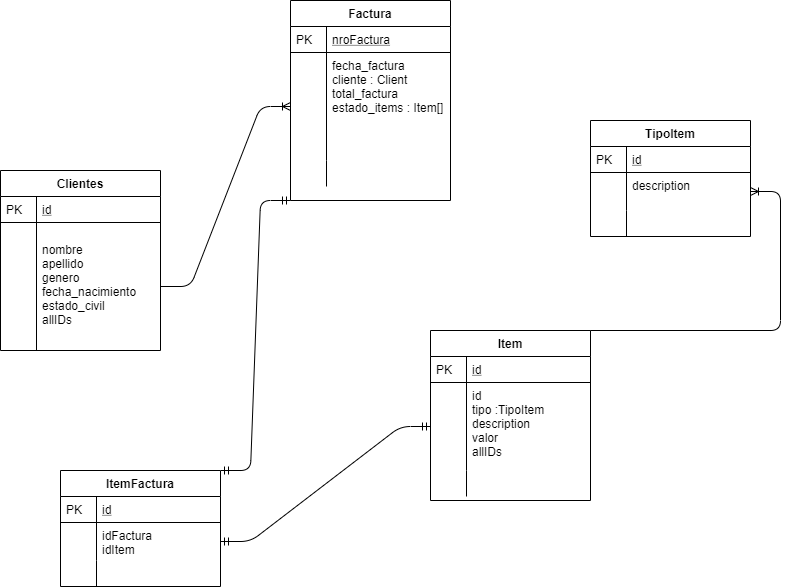

The diagram above was exported from draw.io. Its source (the exported page's mxGraphModel, read from the mxfile embedded in the PNG):
<mxGraphModel dx="1580" dy="753" grid="1" gridSize="10" guides="1" tooltips="1" connect="1" arrows="1" fold="1" page="1" pageScale="1" pageWidth="827" pageHeight="1169" math="0" shadow="0">
  <root>
    <mxCell id="WIyWlLk6GJQsqaUBKTNV-0" />
    <mxCell id="WIyWlLk6GJQsqaUBKTNV-1" parent="WIyWlLk6GJQsqaUBKTNV-0" />
    <mxCell id="Evx-KONN0FnLPEoZrPR7-15" value="" style="edgeStyle=entityRelationEdgeStyle;fontSize=12;html=1;endArrow=ERoneToMany;entryX=0;entryY=0.5;entryDx=0;entryDy=0;exitX=1;exitY=0.5;exitDx=0;exitDy=0;" edge="1" parent="WIyWlLk6GJQsqaUBKTNV-1" source="zkfFHV4jXpPFQw0GAbJ--54" target="zkfFHV4jXpPFQw0GAbJ--59">
      <mxGeometry width="100" height="100" relative="1" as="geometry">
        <mxPoint x="360" y="440" as="sourcePoint" />
        <mxPoint x="460" y="340" as="targetPoint" />
      </mxGeometry>
    </mxCell>
    <mxCell id="zkfFHV4jXpPFQw0GAbJ--56" value="Factura" style="swimlane;fontStyle=1;childLayout=stackLayout;horizontal=1;startSize=26;horizontalStack=0;resizeParent=1;resizeLast=0;collapsible=1;marginBottom=0;rounded=0;shadow=0;strokeWidth=1;" parent="WIyWlLk6GJQsqaUBKTNV-1" vertex="1">
      <mxGeometry x="350" y="30" width="160" height="200" as="geometry">
        <mxRectangle x="260" y="80" width="160" height="26" as="alternateBounds" />
      </mxGeometry>
    </mxCell>
    <mxCell id="zkfFHV4jXpPFQw0GAbJ--57" value="nroFactura" style="shape=partialRectangle;top=0;left=0;right=0;bottom=1;align=left;verticalAlign=top;fillColor=none;spacingLeft=40;spacingRight=4;overflow=hidden;rotatable=0;points=[[0,0.5],[1,0.5]];portConstraint=eastwest;dropTarget=0;rounded=0;shadow=0;strokeWidth=1;fontStyle=4" parent="zkfFHV4jXpPFQw0GAbJ--56" vertex="1">
      <mxGeometry y="26" width="160" height="26" as="geometry" />
    </mxCell>
    <mxCell id="zkfFHV4jXpPFQw0GAbJ--58" value="PK" style="shape=partialRectangle;top=0;left=0;bottom=0;fillColor=none;align=left;verticalAlign=top;spacingLeft=4;spacingRight=4;overflow=hidden;rotatable=0;points=[];portConstraint=eastwest;part=1;" parent="zkfFHV4jXpPFQw0GAbJ--57" vertex="1" connectable="0">
      <mxGeometry width="36" height="26" as="geometry" />
    </mxCell>
    <mxCell id="zkfFHV4jXpPFQw0GAbJ--59" value="fecha_factura&#10;cliente : Client&#10;total_factura&#10;estado_items : Item[]" style="shape=partialRectangle;top=0;left=0;right=0;bottom=0;align=left;verticalAlign=top;fillColor=none;spacingLeft=40;spacingRight=4;overflow=hidden;rotatable=0;points=[[0,0.5],[1,0.5]];portConstraint=eastwest;dropTarget=0;rounded=0;shadow=0;strokeWidth=1;" parent="zkfFHV4jXpPFQw0GAbJ--56" vertex="1">
      <mxGeometry y="52" width="160" height="108" as="geometry" />
    </mxCell>
    <mxCell id="zkfFHV4jXpPFQw0GAbJ--60" value="" style="shape=partialRectangle;top=0;left=0;bottom=0;fillColor=none;align=left;verticalAlign=top;spacingLeft=4;spacingRight=4;overflow=hidden;rotatable=0;points=[];portConstraint=eastwest;part=1;" parent="zkfFHV4jXpPFQw0GAbJ--59" vertex="1" connectable="0">
      <mxGeometry width="36" height="108.00000000000001" as="geometry" />
    </mxCell>
    <mxCell id="zkfFHV4jXpPFQw0GAbJ--61" value="" style="shape=partialRectangle;top=0;left=0;right=0;bottom=0;align=left;verticalAlign=top;fillColor=none;spacingLeft=40;spacingRight=4;overflow=hidden;rotatable=0;points=[[0,0.5],[1,0.5]];portConstraint=eastwest;dropTarget=0;rounded=0;shadow=0;strokeWidth=1;" parent="zkfFHV4jXpPFQw0GAbJ--56" vertex="1">
      <mxGeometry y="160" width="160" height="26" as="geometry" />
    </mxCell>
    <mxCell id="zkfFHV4jXpPFQw0GAbJ--62" value="" style="shape=partialRectangle;top=0;left=0;bottom=0;fillColor=none;align=left;verticalAlign=top;spacingLeft=4;spacingRight=4;overflow=hidden;rotatable=0;points=[];portConstraint=eastwest;part=1;" parent="zkfFHV4jXpPFQw0GAbJ--61" vertex="1" connectable="0">
      <mxGeometry width="36" height="26" as="geometry" />
    </mxCell>
    <mxCell id="zkfFHV4jXpPFQw0GAbJ--51" value="Clientes" style="swimlane;fontStyle=1;childLayout=stackLayout;horizontal=1;startSize=26;horizontalStack=0;resizeParent=1;resizeLast=0;collapsible=1;marginBottom=0;rounded=0;shadow=0;strokeWidth=1;" parent="WIyWlLk6GJQsqaUBKTNV-1" vertex="1">
      <mxGeometry x="60" y="200" width="160" height="180" as="geometry">
        <mxRectangle x="20" y="80" width="160" height="26" as="alternateBounds" />
      </mxGeometry>
    </mxCell>
    <mxCell id="zkfFHV4jXpPFQw0GAbJ--52" value="id" style="shape=partialRectangle;top=0;left=0;right=0;bottom=1;align=left;verticalAlign=top;fillColor=none;spacingLeft=40;spacingRight=4;overflow=hidden;rotatable=0;points=[[0,0.5],[1,0.5]];portConstraint=eastwest;dropTarget=0;rounded=0;shadow=0;strokeWidth=1;fontStyle=4" parent="zkfFHV4jXpPFQw0GAbJ--51" vertex="1">
      <mxGeometry y="26" width="160" height="26" as="geometry" />
    </mxCell>
    <mxCell id="zkfFHV4jXpPFQw0GAbJ--53" value="PK" style="shape=partialRectangle;top=0;left=0;bottom=0;fillColor=none;align=left;verticalAlign=top;spacingLeft=4;spacingRight=4;overflow=hidden;rotatable=0;points=[];portConstraint=eastwest;part=1;" parent="zkfFHV4jXpPFQw0GAbJ--52" vertex="1" connectable="0">
      <mxGeometry width="36" height="26" as="geometry" />
    </mxCell>
    <mxCell id="zkfFHV4jXpPFQw0GAbJ--54" value="&#10;nombre&#10;apellido&#10;genero &#10;fecha_nacimiento&#10;estado_civil&#10;allIDs" style="shape=partialRectangle;top=0;left=0;right=0;bottom=0;align=left;verticalAlign=top;fillColor=none;spacingLeft=40;spacingRight=4;overflow=hidden;rotatable=0;points=[[0,0.5],[1,0.5]];portConstraint=eastwest;dropTarget=0;rounded=0;shadow=0;strokeWidth=1;" parent="zkfFHV4jXpPFQw0GAbJ--51" vertex="1">
      <mxGeometry y="52" width="160" height="128" as="geometry" />
    </mxCell>
    <mxCell id="zkfFHV4jXpPFQw0GAbJ--55" value="" style="shape=partialRectangle;top=0;left=0;bottom=0;fillColor=none;align=left;verticalAlign=top;spacingLeft=4;spacingRight=4;overflow=hidden;rotatable=0;points=[];portConstraint=eastwest;part=1;" parent="zkfFHV4jXpPFQw0GAbJ--54" vertex="1" connectable="0">
      <mxGeometry width="36" height="128" as="geometry" />
    </mxCell>
    <mxCell id="Evx-KONN0FnLPEoZrPR7-16" value="" style="edgeStyle=entityRelationEdgeStyle;fontSize=12;html=1;endArrow=ERmandOne;startArrow=ERmandOne;entryX=0;entryY=1;entryDx=0;entryDy=0;exitX=1;exitY=0;exitDx=0;exitDy=0;" edge="1" parent="WIyWlLk6GJQsqaUBKTNV-1" source="Evx-KONN0FnLPEoZrPR7-7" target="zkfFHV4jXpPFQw0GAbJ--56">
      <mxGeometry width="100" height="100" relative="1" as="geometry">
        <mxPoint x="360" y="440" as="sourcePoint" />
        <mxPoint x="460" y="340" as="targetPoint" />
      </mxGeometry>
    </mxCell>
    <mxCell id="Evx-KONN0FnLPEoZrPR7-7" value="ItemFactura" style="swimlane;fontStyle=1;childLayout=stackLayout;horizontal=1;startSize=26;horizontalStack=0;resizeParent=1;resizeLast=0;collapsible=1;marginBottom=0;rounded=0;shadow=0;strokeWidth=1;" vertex="1" parent="WIyWlLk6GJQsqaUBKTNV-1">
      <mxGeometry x="120" y="500" width="160" height="116" as="geometry">
        <mxRectangle x="260" y="270" width="160" height="26" as="alternateBounds" />
      </mxGeometry>
    </mxCell>
    <mxCell id="Evx-KONN0FnLPEoZrPR7-8" value="id" style="shape=partialRectangle;top=0;left=0;right=0;bottom=1;align=left;verticalAlign=top;fillColor=none;spacingLeft=40;spacingRight=4;overflow=hidden;rotatable=0;points=[[0,0.5],[1,0.5]];portConstraint=eastwest;dropTarget=0;rounded=0;shadow=0;strokeWidth=1;fontStyle=4" vertex="1" parent="Evx-KONN0FnLPEoZrPR7-7">
      <mxGeometry y="26" width="160" height="26" as="geometry" />
    </mxCell>
    <mxCell id="Evx-KONN0FnLPEoZrPR7-9" value="PK" style="shape=partialRectangle;top=0;left=0;bottom=0;fillColor=none;align=left;verticalAlign=top;spacingLeft=4;spacingRight=4;overflow=hidden;rotatable=0;points=[];portConstraint=eastwest;part=1;" vertex="1" connectable="0" parent="Evx-KONN0FnLPEoZrPR7-8">
      <mxGeometry width="36" height="26" as="geometry" />
    </mxCell>
    <mxCell id="Evx-KONN0FnLPEoZrPR7-10" value="idFactura&#10;idItem" style="shape=partialRectangle;top=0;left=0;right=0;bottom=0;align=left;verticalAlign=top;fillColor=none;spacingLeft=40;spacingRight=4;overflow=hidden;rotatable=0;points=[[0,0.5],[1,0.5]];portConstraint=eastwest;dropTarget=0;rounded=0;shadow=0;strokeWidth=1;" vertex="1" parent="Evx-KONN0FnLPEoZrPR7-7">
      <mxGeometry y="52" width="160" height="38" as="geometry" />
    </mxCell>
    <mxCell id="Evx-KONN0FnLPEoZrPR7-11" value="" style="shape=partialRectangle;top=0;left=0;bottom=0;fillColor=none;align=left;verticalAlign=top;spacingLeft=4;spacingRight=4;overflow=hidden;rotatable=0;points=[];portConstraint=eastwest;part=1;" vertex="1" connectable="0" parent="Evx-KONN0FnLPEoZrPR7-10">
      <mxGeometry width="36" height="38" as="geometry" />
    </mxCell>
    <mxCell id="Evx-KONN0FnLPEoZrPR7-12" value="" style="shape=partialRectangle;top=0;left=0;right=0;bottom=0;align=left;verticalAlign=top;fillColor=none;spacingLeft=40;spacingRight=4;overflow=hidden;rotatable=0;points=[[0,0.5],[1,0.5]];portConstraint=eastwest;dropTarget=0;rounded=0;shadow=0;strokeWidth=1;" vertex="1" parent="Evx-KONN0FnLPEoZrPR7-7">
      <mxGeometry y="90" width="160" height="26" as="geometry" />
    </mxCell>
    <mxCell id="Evx-KONN0FnLPEoZrPR7-13" value="" style="shape=partialRectangle;top=0;left=0;bottom=0;fillColor=none;align=left;verticalAlign=top;spacingLeft=4;spacingRight=4;overflow=hidden;rotatable=0;points=[];portConstraint=eastwest;part=1;" vertex="1" connectable="0" parent="Evx-KONN0FnLPEoZrPR7-12">
      <mxGeometry width="36" height="26" as="geometry" />
    </mxCell>
    <mxCell id="Evx-KONN0FnLPEoZrPR7-17" value="" style="edgeStyle=entityRelationEdgeStyle;fontSize=12;html=1;endArrow=ERmandOne;startArrow=ERmandOne;exitX=1;exitY=0.5;exitDx=0;exitDy=0;entryX=0;entryY=0.5;entryDx=0;entryDy=0;" edge="1" parent="WIyWlLk6GJQsqaUBKTNV-1" source="Evx-KONN0FnLPEoZrPR7-10" target="zkfFHV4jXpPFQw0GAbJ--67">
      <mxGeometry width="100" height="100" relative="1" as="geometry">
        <mxPoint x="360" y="640" as="sourcePoint" />
        <mxPoint x="460" y="540" as="targetPoint" />
      </mxGeometry>
    </mxCell>
    <mxCell id="zkfFHV4jXpPFQw0GAbJ--64" value="Item" style="swimlane;fontStyle=1;childLayout=stackLayout;horizontal=1;startSize=26;horizontalStack=0;resizeParent=1;resizeLast=0;collapsible=1;marginBottom=0;rounded=0;shadow=0;strokeWidth=1;" parent="WIyWlLk6GJQsqaUBKTNV-1" vertex="1">
      <mxGeometry x="490" y="360" width="160" height="170" as="geometry">
        <mxRectangle x="260" y="270" width="160" height="26" as="alternateBounds" />
      </mxGeometry>
    </mxCell>
    <mxCell id="zkfFHV4jXpPFQw0GAbJ--65" value="id" style="shape=partialRectangle;top=0;left=0;right=0;bottom=1;align=left;verticalAlign=top;fillColor=none;spacingLeft=40;spacingRight=4;overflow=hidden;rotatable=0;points=[[0,0.5],[1,0.5]];portConstraint=eastwest;dropTarget=0;rounded=0;shadow=0;strokeWidth=1;fontStyle=4" parent="zkfFHV4jXpPFQw0GAbJ--64" vertex="1">
      <mxGeometry y="26" width="160" height="26" as="geometry" />
    </mxCell>
    <mxCell id="zkfFHV4jXpPFQw0GAbJ--66" value="PK" style="shape=partialRectangle;top=0;left=0;bottom=0;fillColor=none;align=left;verticalAlign=top;spacingLeft=4;spacingRight=4;overflow=hidden;rotatable=0;points=[];portConstraint=eastwest;part=1;" parent="zkfFHV4jXpPFQw0GAbJ--65" vertex="1" connectable="0">
      <mxGeometry width="36" height="26" as="geometry" />
    </mxCell>
    <mxCell id="zkfFHV4jXpPFQw0GAbJ--67" value="id&#10;tipo :TipoItem&#10;description&#10;valor&#10;allIDs" style="shape=partialRectangle;top=0;left=0;right=0;bottom=0;align=left;verticalAlign=top;fillColor=none;spacingLeft=40;spacingRight=4;overflow=hidden;rotatable=0;points=[[0,0.5],[1,0.5]];portConstraint=eastwest;dropTarget=0;rounded=0;shadow=0;strokeWidth=1;" parent="zkfFHV4jXpPFQw0GAbJ--64" vertex="1">
      <mxGeometry y="52" width="160" height="88" as="geometry" />
    </mxCell>
    <mxCell id="zkfFHV4jXpPFQw0GAbJ--68" value="" style="shape=partialRectangle;top=0;left=0;bottom=0;fillColor=none;align=left;verticalAlign=top;spacingLeft=4;spacingRight=4;overflow=hidden;rotatable=0;points=[];portConstraint=eastwest;part=1;" parent="zkfFHV4jXpPFQw0GAbJ--67" vertex="1" connectable="0">
      <mxGeometry width="36" height="88" as="geometry" />
    </mxCell>
    <mxCell id="zkfFHV4jXpPFQw0GAbJ--69" value="" style="shape=partialRectangle;top=0;left=0;right=0;bottom=0;align=left;verticalAlign=top;fillColor=none;spacingLeft=40;spacingRight=4;overflow=hidden;rotatable=0;points=[[0,0.5],[1,0.5]];portConstraint=eastwest;dropTarget=0;rounded=0;shadow=0;strokeWidth=1;" parent="zkfFHV4jXpPFQw0GAbJ--64" vertex="1">
      <mxGeometry y="140" width="160" height="26" as="geometry" />
    </mxCell>
    <mxCell id="zkfFHV4jXpPFQw0GAbJ--70" value="" style="shape=partialRectangle;top=0;left=0;bottom=0;fillColor=none;align=left;verticalAlign=top;spacingLeft=4;spacingRight=4;overflow=hidden;rotatable=0;points=[];portConstraint=eastwest;part=1;" parent="zkfFHV4jXpPFQw0GAbJ--69" vertex="1" connectable="0">
      <mxGeometry width="36" height="26" as="geometry" />
    </mxCell>
    <mxCell id="Evx-KONN0FnLPEoZrPR7-0" value="TipoItem" style="swimlane;fontStyle=1;childLayout=stackLayout;horizontal=1;startSize=26;horizontalStack=0;resizeParent=1;resizeLast=0;collapsible=1;marginBottom=0;rounded=0;shadow=0;strokeWidth=1;" vertex="1" parent="WIyWlLk6GJQsqaUBKTNV-1">
      <mxGeometry x="650" y="150" width="160" height="116" as="geometry">
        <mxRectangle x="260" y="270" width="160" height="26" as="alternateBounds" />
      </mxGeometry>
    </mxCell>
    <mxCell id="Evx-KONN0FnLPEoZrPR7-1" value="id" style="shape=partialRectangle;top=0;left=0;right=0;bottom=1;align=left;verticalAlign=top;fillColor=none;spacingLeft=40;spacingRight=4;overflow=hidden;rotatable=0;points=[[0,0.5],[1,0.5]];portConstraint=eastwest;dropTarget=0;rounded=0;shadow=0;strokeWidth=1;fontStyle=4" vertex="1" parent="Evx-KONN0FnLPEoZrPR7-0">
      <mxGeometry y="26" width="160" height="26" as="geometry" />
    </mxCell>
    <mxCell id="Evx-KONN0FnLPEoZrPR7-2" value="PK" style="shape=partialRectangle;top=0;left=0;bottom=0;fillColor=none;align=left;verticalAlign=top;spacingLeft=4;spacingRight=4;overflow=hidden;rotatable=0;points=[];portConstraint=eastwest;part=1;" vertex="1" connectable="0" parent="Evx-KONN0FnLPEoZrPR7-1">
      <mxGeometry width="36" height="26" as="geometry" />
    </mxCell>
    <mxCell id="Evx-KONN0FnLPEoZrPR7-3" value="description" style="shape=partialRectangle;top=0;left=0;right=0;bottom=0;align=left;verticalAlign=top;fillColor=none;spacingLeft=40;spacingRight=4;overflow=hidden;rotatable=0;points=[[0,0.5],[1,0.5]];portConstraint=eastwest;dropTarget=0;rounded=0;shadow=0;strokeWidth=1;" vertex="1" parent="Evx-KONN0FnLPEoZrPR7-0">
      <mxGeometry y="52" width="160" height="38" as="geometry" />
    </mxCell>
    <mxCell id="Evx-KONN0FnLPEoZrPR7-4" value="" style="shape=partialRectangle;top=0;left=0;bottom=0;fillColor=none;align=left;verticalAlign=top;spacingLeft=4;spacingRight=4;overflow=hidden;rotatable=0;points=[];portConstraint=eastwest;part=1;" vertex="1" connectable="0" parent="Evx-KONN0FnLPEoZrPR7-3">
      <mxGeometry width="36" height="38" as="geometry" />
    </mxCell>
    <mxCell id="Evx-KONN0FnLPEoZrPR7-5" value="" style="shape=partialRectangle;top=0;left=0;right=0;bottom=0;align=left;verticalAlign=top;fillColor=none;spacingLeft=40;spacingRight=4;overflow=hidden;rotatable=0;points=[[0,0.5],[1,0.5]];portConstraint=eastwest;dropTarget=0;rounded=0;shadow=0;strokeWidth=1;" vertex="1" parent="Evx-KONN0FnLPEoZrPR7-0">
      <mxGeometry y="90" width="160" height="26" as="geometry" />
    </mxCell>
    <mxCell id="Evx-KONN0FnLPEoZrPR7-6" value="" style="shape=partialRectangle;top=0;left=0;bottom=0;fillColor=none;align=left;verticalAlign=top;spacingLeft=4;spacingRight=4;overflow=hidden;rotatable=0;points=[];portConstraint=eastwest;part=1;" vertex="1" connectable="0" parent="Evx-KONN0FnLPEoZrPR7-5">
      <mxGeometry width="36" height="26" as="geometry" />
    </mxCell>
    <mxCell id="Evx-KONN0FnLPEoZrPR7-18" value="" style="edgeStyle=entityRelationEdgeStyle;fontSize=12;html=1;endArrow=ERoneToMany;exitX=1;exitY=0;exitDx=0;exitDy=0;" edge="1" parent="WIyWlLk6GJQsqaUBKTNV-1" source="zkfFHV4jXpPFQw0GAbJ--64" target="Evx-KONN0FnLPEoZrPR7-3">
      <mxGeometry width="100" height="100" relative="1" as="geometry">
        <mxPoint x="360" y="340" as="sourcePoint" />
        <mxPoint x="460" y="240" as="targetPoint" />
      </mxGeometry>
    </mxCell>
  </root>
</mxGraphModel>